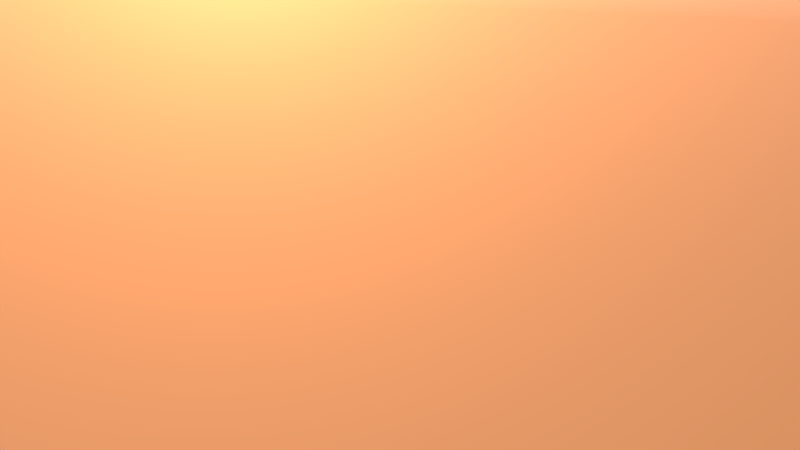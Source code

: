 # Source: cycles_sky_sunset.blend  (saved by Blender 2.76.0; exported with 4.5.12 LTS)
import bpy
from mathutils import Matrix  # noqa: F401  (used for matrix-valued properties, if any)

bpy.ops.wm.read_factory_settings(use_empty=True)
scene = bpy.context.scene
scene.name = 'Scene'

# ---- collections
col_collection_1 = bpy.data.collections.new('Collection 1'); scene.collection.children.link(col_collection_1)

# ---- images (referenced by path relative to the original .blend; pixels are not part of the script)
import os
ASSET_DIR = os.environ.get("B2B_ASSET_DIR", "")  # directory of the original .blend (textures are referenced by path, not embedded)
HERE = os.path.dirname(os.path.abspath(__file__))  # packed textures are extracted next to this script under _unpacked/

def load_image(name, relpath, width, height, colorspace="sRGB"):
    """Load a texture the original file referenced (path relative to the .blend, or extracted next to this script)."""
    p = next((c for c in (os.path.join(HERE, relpath), os.path.join(ASSET_DIR, relpath)) if relpath and os.path.exists(c)), "")
    if p:
        img = bpy.data.images.load(p, check_existing=True)
        img.name = name
    else:  # same state as the original file: an image datablock whose file is absent (Cycles renders it pink)
        img = bpy.data.images.new(name, width, height)
        img.source = "FILE"
        img.filepath = "//" + (relpath or name)
    img.colorspace_settings.name = colorspace
    return img
img_baketargetirr = load_image('baketargetIrr', '', 384, 256, 'Linear Rec.709')
img_baketargetlowrez = load_image('baketargetLowRez', 'texture/sunsetIrr.exr', 1024, 1024, 'Linear Rec.709')
img_baketargethighrez = load_image('baketargetHighRez', 'texture/sunsetHighRez.exr', 1024, 1024, 'Linear Rec.709')
img_landscape_png = load_image('landscape.png', 'texture/landscape.png', 1024, 1024, 'sRGB')

# ---- materials (node trees are filled in below, after node groups)
mat_fakesun = bpy.data.materials.new('FakeSun')
mat_fakesun.alpha_threshold = 0.0
mat_fakesun.roughness = 0.5
mat_material = bpy.data.materials.new('Material')
mat_material.alpha_threshold = 0.0
mat_material.roughness = 0.5
mat_material.line_color = (0.0, 0.0, 0.0, 1.0)
mat_ground = bpy.data.materials.new('Ground')
mat_ground.alpha_threshold = 0.0
mat_ground.roughness = 0.5

# ---- node groups
ng_groundfog = bpy.data.node_groups.new('GroundFog', 'ShaderNodeTree')
_s = ng_groundfog.interface.new_socket(name='Color', in_out='OUTPUT', socket_type='NodeSocketColor')
_s.default_value = (0.0, 0.0, 0.0, 0.0)
_N = ng_groundfog.nodes; _L = ng_groundfog.links
n0 = _N.new('ShaderNodeNewGeometry'); n0.name = 'Geometry'; n0.location = (-290, 26)
n1 = _N.new('ShaderNodeMath'); n1.name = 'Math'; n1.location = (102, 22)
n1.operation = 'MULTIPLY'
n1.inputs[1].default_value = 0.0005
n2 = _N.new('ShaderNodeValToRGB'); n2.name = 'ColorRamp'; n2.location = (290, -26)
n2.width = 246
n2.color_ramp.interpolation = 'EASE'
while len(n2.color_ramp.elements) > 1: n2.color_ramp.elements.remove(n2.color_ramp.elements[-1])
n2.color_ramp.elements[0].position = 0.0; n2.color_ramp.elements[0].color = (0.0, 0.0, 0.0, 1.0)
_e = n2.color_ramp.elements.new(0.2556); _e.color = (0.0, 0.0, 0.0, 1.0)
_e = n2.color_ramp.elements.new(0.8133); _e.color = (1.0, 1.0, 1.0, 1.0)
n3 = _N.new('ShaderNodeVectorMath'); n3.name = 'Vector Math'; n3.location = (-87, 9)
n3.operation = 'DOT_PRODUCT'
n4 = _N.new('NodeGroupOutput'); n4.name = 'Group Output'; n4.location = (601, -21)
n5 = _N.new('NodeGroupInput'); n5.name = 'Group Input'; n5.location = (-490, 0)
_L.new(n0.outputs[0], n3.inputs[0])
_L.new(n0.outputs[0], n3.inputs[1])
_L.new(n3.outputs[1], n1.inputs[0])
_L.new(n1.outputs[0], n2.inputs[0])
_L.new(n2.outputs[0], n4.inputs[0])
n4.is_active_output = True

# ---- material node trees
mat_fakesun.use_nodes = True; mat_fakesun.node_tree.nodes.clear()
_N = mat_fakesun.node_tree.nodes; _L = mat_fakesun.node_tree.links
n0 = _N.new('ShaderNodeOutputMaterial'); n0.name = 'Material Output'; n0.location = (300, 300)
n1 = _N.new('ShaderNodeEmission'); n1.name = 'Emission'; n1.location = (10, 300)
n1.inputs[0].default_value = (0.8276, 0.292, 0.02762, 1.0)
n1.inputs[1].default_value = 500.0
_L.new(n1.outputs[0], n0.inputs[0])
n0.is_active_output = True
mat_material.use_nodes = True; mat_material.node_tree.nodes.clear()
_N = mat_material.node_tree.nodes; _L = mat_material.node_tree.links
n0 = _N.new('ShaderNodeOutputMaterial'); n0.name = 'Material Output'; n0.location = (300, 300)
n1 = _N.new('ShaderNodeBsdfAnisotropic'); n1.name = 'Glossy BSDF'; n1.location = (92, 353)
n1.distribution = 'GGX'
n1.inputs[1].default_value = 0.0
n2 = _N.new('ShaderNodeTexImage'); n2.name = 'Image Texture'; n2.location = (-699, 362)
n2.width = 231
n2.image = img_baketargetirr
n3 = _N.new('ShaderNodeTexImage'); n3.name = 'Image Texture.001'; n3.location = (-415, 361)
n3.image = img_baketargetlowrez
n4 = _N.new('ShaderNodeTexImage'); n4.name = 'Image Texture.002'; n4.location = (-153, 360)
n4.width = 216
n4.image = img_baketargethighrez
_L.new(n1.outputs[0], n0.inputs[0])
n0.is_active_output = True
mat_ground.use_nodes = True; mat_ground.node_tree.nodes.clear()
_N = mat_ground.node_tree.nodes; _L = mat_ground.node_tree.links
n0 = _N.new('ShaderNodeHueSaturation'); n0.name = 'Hue Saturation Value'; n0.location = (462, 483)
n0.inputs[1].default_value = 0.5
n1 = _N.new('ShaderNodeHueSaturation'); n1.name = 'Hue Saturation Value.002'; n1.location = (462, 483)
n1.inputs[2].default_value = 0.25
n2 = _N.new('ShaderNodeHueSaturation'); n2.name = 'Hue Saturation Value.003'; n2.location = (638, 482)
n2.inputs[1].default_value = 0.75
n2.inputs[2].default_value = 0.5
n3 = _N.new('ShaderNodeHueSaturation'); n3.name = 'Hue Saturation Value.005'; n3.location = (808, 484)
n3.inputs[1].default_value = 0.25
n3.inputs[2].default_value = 1.25
n4 = _N.new('ShaderNodeHueSaturation'); n4.name = 'Hue Saturation Value.001'; n4.location = (-82, 410)
n4.inputs[1].default_value = 0.9
n5 = _N.new('ShaderNodeTexCoord'); n5.name = 'Texture Coordinate'; n5.location = (-509, 292)
n6 = _N.new('ShaderNodeTexImage'); n6.name = 'Image Texture'; n6.location = (-336, 294)
n6.width = 207
n6.image = img_landscape_png
n7 = _N.new('ShaderNodeGroup'); n7.name = 'Group'; n7.location = (147, 420)
n7.width = 222
n7.node_tree = ng_groundfog
n8 = _N.new('ShaderNodeMixShader'); n8.name = 'Mix Shader'; n8.location = (546, 269)
n9 = _N.new('ShaderNodeOutputMaterial'); n9.name = 'Material Output'; n9.location = (746, 271)
n10 = _N.new('ShaderNodeBsdfTransparent'); n10.name = 'Transparent BSDF'; n10.location = (307, 116)
n11 = _N.new('ShaderNodeValue'); n11.name = 'Value'; n11.location = (-94, 172)
n11.outputs[0].default_value = 0.8
n12 = _N.new('ShaderNodeMixShader'); n12.name = 'Mix Shader.001'; n12.location = (326, 269)
n13 = _N.new('ShaderNodeBsdfDiffuse'); n13.name = 'Diffuse BSDF.001'; n13.location = (91, 134)
n14 = _N.new('ShaderNodeBsdfAnisotropic'); n14.name = 'Glossy BSDF'; n14.location = (112, 311)
n14.distribution = 'GGX'
n15 = _N.new('ShaderNodeMath'); n15.name = 'Math'; n15.location = (0, 0)
n15.operation = 'POWER'
_L.new(n5.outputs[2], n6.inputs[0])
_L.new(n6.outputs[0], n4.inputs[4])
_L.new(n10.outputs[0], n8.inputs[2])
_L.new(n8.outputs[0], n9.inputs[0])
_L.new(n7.outputs[0], n8.inputs[0])
_L.new(n11.outputs[0], n13.inputs[1])
_L.new(n4.outputs[0], n13.inputs[0])
_L.new(n12.outputs[0], n8.inputs[1])
_L.new(n13.outputs[0], n12.inputs[2])
_L.new(n4.outputs[0], n14.inputs[0])
_L.new(n14.outputs[0], n12.inputs[1])
_L.new(n11.outputs[0], n15.inputs[0])
_L.new(n15.outputs[0], n14.inputs[1])
n9.is_active_output = True

# ---- world
world_world = bpy.data.worlds.new('World'); scene.world = world_world
world_world.use_nodes = True; world_world.node_tree.nodes.clear()
_N = world_world.node_tree.nodes; _L = world_world.node_tree.links
n0 = _N.new('ShaderNodeMix'); n0.name = 'Mix.001'; n0.location = (-358, 432)
n0.data_type = 'RGBA'
n0.blend_type = 'MULTIPLY'
n0.inputs[0].default_value = 1.0
n1 = _N.new('ShaderNodeValToRGB'); n1.name = 'ColorRamp'; n1.location = (-670, 490)
n1.color_ramp.interpolation = 'B_SPLINE'
while len(n1.color_ramp.elements) > 1: n1.color_ramp.elements.remove(n1.color_ramp.elements[-1])
n1.color_ramp.elements[0].position = 0.0; n1.color_ramp.elements[0].color = (0.0, 0.0, 0.0, 1.0)
_e = n1.color_ramp.elements.new(0.3545); _e.color = (0.02083, 0.02083, 0.02083, 1.0)
_e = n1.color_ramp.elements.new(0.4864); _e.color = (0.0, 0.0, 0.0, 1.0)
_e = n1.color_ramp.elements.new(0.7); _e.color = (1.0, 1.0, 1.0, 1.0)
n2 = _N.new('ShaderNodeMath'); n2.name = 'Math'; n2.location = (-138, 417)
n2.operation = 'MULTIPLY'
n2.inputs[1].default_value = 0.25
n3 = _N.new('ShaderNodeValToRGB'); n3.name = 'ColorRamp.002'; n3.location = (-332, -288)
while len(n3.color_ramp.elements) > 1: n3.color_ramp.elements.remove(n3.color_ramp.elements[-1])
n3.color_ramp.elements[0].position = 0.6682; n3.color_ramp.elements[0].color = (0.0, 0.0, 0.0, 1.0)
_e = n3.color_ramp.elements.new(1.0); _e.color = (1.0, 1.0, 1.0, 1.0)
n4 = _N.new('ShaderNodeTexCoord'); n4.name = 'Texture Coordinate'; n4.location = (-991, 221)
n5 = _N.new('ShaderNodeNormal'); n5.name = 'Normal'; n5.location = (-818, 221)
n6 = _N.new('ShaderNodeValToRGB'); n6.name = 'ColorRamp.001'; n6.location = (-650, 215)
n6.width = 239
while len(n6.color_ramp.elements) > 1: n6.color_ramp.elements.remove(n6.color_ramp.elements[-1])
n6.color_ramp.elements[0].position = 0.0; n6.color_ramp.elements[0].color = (0.0, 0.0, 0.0, 1.0)
_e = n6.color_ramp.elements.new(0.1604); _e.color = (1.0, 1.0, 1.0, 1.0)
n7 = _N.new('ShaderNodeTexCoord'); n7.name = 'Texture Coordinate.001'; n7.location = (-991, 221)
n8 = _N.new('ShaderNodeNormal'); n8.name = 'Normal.001'; n8.location = (-818, 221)
n9 = _N.new('ShaderNodeValToRGB'); n9.name = 'ColorRamp.003'; n9.location = (-650, 215)
n9.width = 239
while len(n9.color_ramp.elements) > 1: n9.color_ramp.elements.remove(n9.color_ramp.elements[-1])
n9.color_ramp.elements[0].position = 0.0; n9.color_ramp.elements[0].color = (0.0, 0.0, 0.0, 1.0)
_e = n9.color_ramp.elements.new(0.1972); _e.color = (1.0, 1.0, 1.0, 1.0)
n10 = _N.new('ShaderNodeMix'); n10.name = 'Mix.004'; n10.location = (86, -148)
n10.data_type = 'RGBA'
n10.blend_type = 'MULTIPLY'
n10.inputs[0].default_value = 1.0
n11 = _N.new('ShaderNodeTexNoise'); n11.name = 'Noise Texture'; n11.location = (-1161, 303)
n11.inputs[2].default_value = 6.0
n11.inputs[3].default_value = 16.0
n12 = _N.new('ShaderNodeMix'); n12.name = 'Mix.002'; n12.location = (-909, 483)
n12.data_type = 'RGBA'
n12.blend_type = 'MULTIPLY'
n13 = _N.new('ShaderNodeTexNoise'); n13.name = 'Noise Texture.001'; n13.location = (-1246, 481)
n13.inputs[2].default_value = 2.0
n13.inputs[3].default_value = 0.0
n14 = _N.new('ShaderNodeTexSky'); n14.name = 'Sky Texture.001'; n14.location = (-396, 125)
n14.sky_type = 'HOSEK_WILKIE'
n14.sun_direction = (0.976, 0.1889, 0.1083)
n14.turbidity = 3.3
n14.ground_albedo = 1.0
n14.sun_elevation = 1.571
n15 = _N.new('ShaderNodeOutputWorld'); n15.name = 'World Output'; n15.location = (795, 315)
n16 = _N.new('ShaderNodeMix'); n16.name = 'Mix.003'; n16.location = (420, 210)
n16.data_type = 'RGBA'
n16.blend_type = 'ADD'
n16.inputs[0].default_value = 0.25
n17 = _N.new('ShaderNodeMix'); n17.name = 'Mix'; n17.location = (246, 331)
n17.data_type = 'RGBA'
n17.inputs[7].default_value = (0.5, 0.1607, 0.08723, 1.0)
n18 = _N.new('ShaderNodeMix'); n18.name = 'Mix.005'; n18.location = (26, 141)
n18.data_type = 'RGBA'
n18.blend_type = 'DARKEN'
n18.inputs[7].default_value = (0.0607, 0.02268, 0.007506, 1.0)
n19 = _N.new('ShaderNodeTexCoord'); n19.name = 'Texture Coordinate.002'; n19.location = (-1460, -62)
n20 = _N.new('ShaderNodeNormal'); n20.name = 'Normal.002'; n20.location = (-1245, -75)
n21 = _N.new('ShaderNodeValToRGB'); n21.name = 'ColorRamp.004'; n21.location = (-863, -61)
n21.width = 239
n21.color_ramp.interpolation = 'B_SPLINE'
while len(n21.color_ramp.elements) > 1: n21.color_ramp.elements.remove(n21.color_ramp.elements[-1])
n21.color_ramp.elements[0].position = 0.5; n21.color_ramp.elements[0].color = (1.0, 1.0, 1.0, 1.0)
_e = n21.color_ramp.elements.new(1.0); _e.color = (0.0, 0.0, 0.0, 1.0)
n22 = _N.new('ShaderNodeMath'); n22.name = 'Math.002'; n22.location = (-1043, -94)
n23 = _N.new('ShaderNodeTexNoise'); n23.name = 'Noise Texture.002'; n23.location = (-508, -335)
n23.inputs[2].default_value = 175.0
n23.inputs[3].default_value = 8.0
n24 = _N.new('ShaderNodeMath'); n24.name = 'Math.001'; n24.location = (-512, -165)
n24.operation = 'MULTIPLY'
n24.inputs[1].default_value = 0.8
n25 = _N.new('ShaderNodeHueSaturation'); n25.name = 'Hue Saturation Value'; n25.location = (-194, 195)
n25.inputs[0].default_value = 0.4
n25.inputs[1].default_value = 1.2
n25.inputs[2].default_value = 0.8
n25.inputs[3].default_value = 0.5
n26 = _N.new('ShaderNodeBackground'); n26.name = 'Background'; n26.location = (611, 293)
n26.inputs[1].default_value = 10.0
_L.new(n26.outputs[0], n15.inputs[0])
_L.new(n1.outputs[0], n0.inputs[6])
_L.new(n4.outputs[0], n5.inputs[0])
_L.new(n0.outputs[2], n2.inputs[0])
_L.new(n5.outputs[1], n6.inputs[0])
_L.new(n6.outputs[0], n0.inputs[7])
_L.new(n13.outputs[1], n12.inputs[6])
_L.new(n11.outputs[0], n12.inputs[7])
_L.new(n12.outputs[2], n1.inputs[0])
_L.new(n2.outputs[0], n17.inputs[0])
_L.new(n17.outputs[2], n16.inputs[6])
_L.new(n10.outputs[2], n16.inputs[7])
_L.new(n6.outputs[0], n10.inputs[7])
_L.new(n23.outputs[1], n3.inputs[0])
_L.new(n3.outputs[0], n10.inputs[6])
_L.new(n7.outputs[0], n8.inputs[0])
_L.new(n8.outputs[1], n9.inputs[0])
_L.new(n19.outputs[0], n20.inputs[0])
_L.new(n20.outputs[1], n22.inputs[0])
_L.new(n14.outputs[0], n25.inputs[4])
_L.new(n22.outputs[0], n21.inputs[0])
_L.new(n16.outputs[2], n26.inputs[0])
_L.new(n25.outputs[0], n18.inputs[6])
_L.new(n18.outputs[2], n17.inputs[6])
_L.new(n21.outputs[0], n24.inputs[0])
_L.new(n24.outputs[0], n18.inputs[0])
n15.is_active_output = True
world_world.color = (0.05088, 0.05088, 0.05088)
world_world.use_sun_shadow = False
world_world.sun_shadow_jitter_overblur = 0.0
world_world.cycles.sampling_method = 'NONE'
world_world.cycles.sample_map_resolution = 256

# ---- cameras
cam_camera = bpy.data.cameras.new('Camera')
cam_camera.clip_end = 100.0
cam_camera.lens = 35.0
cam_camera.sensor_width = 32.0
cam_camera.sensor_height = 18.0
cam_camera.ortho_scale = 7.314
cam_camera.dof.focus_distance = 0.0

# ---- meshes
me_sphere = bpy.data.meshes.new('Sphere')
me_sphere.from_pydata([(-0.3938, -1.058e-07, 1.98), (-0.7724, -1.058e-07, 1.865), (-1.121, -1.058e-07, 1.678), (-1.427, -1.058e-07, 1.427), (-1.678, -1.058e-07, 1.121), (-1.865, -1.058e-07, 0.7724), (-1.98, -1.058e-07, 0.3938), (-2.018, -1.058e-07, 1.53e-07), (-1.98, -1.058e-07, -0.3938), (-1.865, -1.058e-07, -0.7724), (-1.678, -1.058e-07, -1.121), (-1.427, -1.058e-07, -1.427), (-1.121, -1.058e-07, -1.678), (-0.7724, -1.058e-07, -1.865), (-0.3938, -1.058e-07, -1.98), (-0.3862, 0.07682, 1.98), (-0.7576, 0.1507, 1.865), (-1.1, 0.2188, 1.678), (-1.4, 0.2784, 1.427), (-1.646, 0.3274, 1.121), (-1.829, 0.3638, 0.7724), (-1.942, 0.3862, 0.3938), (-1.98, 0.3938, 1.53e-07), (-1.942, 0.3862, -0.3938), (-1.829, 0.3638, -0.7724), (-1.646, 0.3274, -1.121), (-1.4, 0.2784, -1.427), (-1.1, 0.2188, -1.678), (-0.7576, 0.1507, -1.865), (-0.3862, 0.07682, -1.98), (-0.3638, 0.1507, 1.98), (-0.7136, 0.2956, 1.865), (-1.036, 0.4291, 1.678), (-1.319, 0.5462, 1.427), (-1.55, 0.6422, 1.121), (-1.723, 0.7136, 0.7724), (-1.829, 0.7576, 0.3938), (-1.865, 0.7724, 1.53e-07), (-1.829, 0.7576, -0.3938), (-1.723, 0.7136, -0.7724), (-1.55, 0.6422, -1.121), (-1.319, 0.5462, -1.427), (-1.036, 0.4291, -1.678), (-0.7136, 0.2956, -1.865), (-0.3638, 0.1507, -1.98), (-0.3274, 0.2188, 1.98), (-0.6422, 0.4291, 1.865), (-0.9324, 0.623, 1.678), (-1.187, 0.7929, 1.427), (-1.395, 0.9324, 1.121), (-1.55, 1.036, 0.7724), (-1.646, 1.1, 0.3938), (-1.678, 1.121, 1.53e-07), (-1.646, 1.1, -0.3938), (-1.55, 1.036, -0.7724), (-1.395, 0.9324, -1.121), (-1.187, 0.7929, -1.427), (-0.9324, 0.623, -1.678), (-0.6422, 0.4291, -1.865), (-0.3274, 0.2188, -1.98), (-0.2784, 0.2784, 1.98), (-0.5462, 0.5462, 1.865), (-0.7929, 0.7929, 1.678), (-1.009, 1.009, 1.427), (-1.187, 1.187, 1.121), (-1.319, 1.319, 0.7724), (-1.4, 1.4, 0.3938), (-1.427, 1.427, 1.53e-07), (-1.4, 1.4, -0.3938), (-1.319, 1.319, -0.7724), (-1.187, 1.187, -1.121), (-1.009, 1.009, -1.427), (-0.7929, 0.7929, -1.678), (-0.5462, 0.5462, -1.865), (-0.2784, 0.2784, -1.98), (-0.2188, 0.3274, 1.98), (-0.4291, 0.6422, 1.865), (-0.623, 0.9324, 1.678), (-0.7929, 1.187, 1.427), (-0.9324, 1.395, 1.121), (-1.036, 1.55, 0.7724), (-1.1, 1.646, 0.3938), (-1.121, 1.678, 1.53e-07), (-1.1, 1.646, -0.3938), (-1.036, 1.55, -0.7724), (-0.9324, 1.395, -1.121), (-0.7929, 1.187, -1.427), (-0.623, 0.9324, -1.678), (-0.4291, 0.6422, -1.865), (-0.2188, 0.3274, -1.98), (-0.1507, 0.3638, 1.98), (-0.2956, 0.7136, 1.865), (-0.4291, 1.036, 1.678), (-0.5462, 1.319, 1.427), (-0.6422, 1.55, 1.121), (-0.7136, 1.723, 0.7724), (-0.7576, 1.829, 0.3938), (-0.7724, 1.865, 1.53e-07), (-0.7576, 1.829, -0.3938), (-0.7136, 1.723, -0.7724), (-0.6422, 1.55, -1.121), (-0.5462, 1.319, -1.427), (-0.4291, 1.036, -1.678), (-0.2956, 0.7136, -1.865), (-0.1507, 0.3638, -1.98), (-0.07682, 0.3862, 1.98), (-0.1507, 0.7576, 1.865), (-0.2188, 1.1, 1.678), (-0.2784, 1.4, 1.427), (-0.3274, 1.646, 1.121), (-0.3638, 1.829, 0.7724), (-0.3862, 1.942, 0.3938), (-0.3938, 1.98, 1.53e-07), (-0.3862, 1.942, -0.3938), (-0.3638, 1.829, -0.7724), (-0.3274, 1.646, -1.121), (-0.2784, 1.4, -1.427), (-0.2188, 1.1, -1.678), (-0.1507, 0.7576, -1.865), (-0.07682, 0.3862, -1.98), (4.392e-07, 0.3938, 1.98), (4.242e-07, 0.7724, 1.865), (4.092e-07, 1.121, 1.678), (4.242e-07, 1.427, 1.427), (4.543e-07, 1.678, 1.121), (3.34e-07, 1.865, 0.7724), (5.746e-07, 1.98, 0.3938), (5.445e-07, 2.018, 1.53e-07), (5.746e-07, 1.98, -0.3938), (2.437e-07, 1.865, -0.7724), (4.543e-07, 1.678, -1.121), (4.242e-07, 1.427, -1.427), (4.693e-07, 1.121, -1.678), (3.941e-07, 0.7724, -1.865), (4.016e-07, 0.3938, -1.98), (0.07682, 0.3862, 1.98), (0.1507, 0.7576, 1.865), (0.2188, 1.1, 1.678), (0.2784, 1.4, 1.427), (0.3274, 1.646, 1.121), (0.3638, 1.829, 0.7724), (0.3862, 1.942, 0.3938), (0.3938, 1.98, 1.53e-07), (0.3862, 1.942, -0.3938), (0.3638, 1.829, -0.7724), (0.3274, 1.646, -1.121), (0.2784, 1.4, -1.427), (0.2188, 1.1, -1.678), (0.1507, 0.7576, -1.865), (0.07682, 0.3862, -1.98), (0.1507, 0.3638, 1.98), (0.2956, 0.7136, 1.865), (0.4291, 1.036, 1.678), (0.5462, 1.319, 1.427), (0.6422, 1.55, 1.121), (0.7136, 1.723, 0.7724), (0.7576, 1.829, 0.3938), (0.7724, 1.865, 1.53e-07), (0.7576, 1.829, -0.3938), (0.7136, 1.723, -0.7724), (0.6422, 1.55, -1.121), (0.5462, 1.319, -1.427), (0.4291, 1.036, -1.678), (0.2956, 0.7136, -1.865), (0.1507, 0.3638, -1.98), (0.2188, 0.3274, 1.98), (0.4291, 0.6422, 1.865), (0.623, 0.9324, 1.678), (0.7929, 1.187, 1.427), (0.9324, 1.395, 1.121), (1.036, 1.55, 0.7724), (1.1, 1.646, 0.3938), (1.121, 1.678, 1.53e-07), (1.1, 1.646, -0.3938), (1.036, 1.55, -0.7724), (0.9324, 1.395, -1.121), (0.7929, 1.187, -1.427), (0.623, 0.9324, -1.678), (0.4291, 0.6422, -1.865), (0.2188, 0.3274, -1.98), (0.2784, 0.2784, 1.98), (0.5462, 0.5462, 1.865), (0.7929, 0.7929, 1.678), (1.009, 1.009, 1.427), (1.187, 1.187, 1.121), (1.319, 1.319, 0.7724), (1.4, 1.4, 0.3938), (1.427, 1.427, 1.53e-07), (1.4, 1.4, -0.3938), (1.319, 1.319, -0.7724), (1.187, 1.187, -1.121), (1.009, 1.009, -1.427), (0.7929, 0.7929, -1.678), (0.5462, 0.5462, -1.865), (0.2784, 0.2784, -1.98), (0.3274, 0.2188, 1.98), (0.6422, 0.4291, 1.865), (0.9324, 0.623, 1.678), (1.187, 0.7929, 1.427), (1.395, 0.9324, 1.121), (1.55, 1.036, 0.7724), (1.646, 1.1, 0.3938), (1.678, 1.121, 1.53e-07), (1.646, 1.1, -0.3938), (1.55, 1.036, -0.7724), (1.395, 0.9324, -1.121), (1.187, 0.7929, -1.427), (0.9324, 0.623, -1.678), (0.6422, 0.4291, -1.865), (0.3274, 0.2188, -1.98), (0.3638, 0.1507, 1.98), (0.7136, 0.2956, 1.865), (1.036, 0.4291, 1.678), (1.319, 0.5462, 1.427), (1.55, 0.6422, 1.121), (1.723, 0.7136, 0.7724), (1.829, 0.7576, 0.3938), (1.865, 0.7724, 1.53e-07), (1.829, 0.7576, -0.3938), (1.723, 0.7136, -0.7724), (1.55, 0.6422, -1.121), (1.319, 0.5462, -1.427), (1.036, 0.4291, -1.678), (0.7136, 0.2956, -1.865), (0.3638, 0.1507, -1.98), (0.3862, 0.07682, 1.98), (0.7576, 0.1507, 1.865), (1.1, 0.2188, 1.678), (1.4, 0.2784, 1.427), (1.646, 0.3274, 1.121), (1.829, 0.3638, 0.7724), (1.942, 0.3862, 0.3938), (1.98, 0.3938, 1.53e-07), (1.942, 0.3862, -0.3938), (1.829, 0.3638, -0.7724), (1.646, 0.3274, -1.121), (1.4, 0.2784, -1.427), (1.1, 0.2188, -1.678), (0.7576, 0.1507, -1.865), (0.3862, 0.07682, -1.98), (0.3938, -1.204e-07, 1.98), (0.7724, -2.262e-08, 1.865), (1.121, -5.27e-08, 1.678), (1.427, -1.58e-07, 1.427), (1.678, -2.783e-07, 1.121), (1.865, 2.249e-08, 0.7724), (1.98, -2.783e-07, 0.3938), (2.018, -3.083e-07, 1.53e-07), (1.98, -2.783e-07, -0.3938), (1.865, 2.249e-08, -0.7724), (1.678, -2.783e-07, -1.121), (1.427, -1.58e-07, -1.427), (1.121, -1.279e-07, -1.678), (0.7724, -9.781e-08, -1.865), (0.3938, -9.781e-08, -1.98), (0.3862, -0.07682, 1.98), (0.7576, -0.1507, 1.865), (1.1, -0.2188, 1.678), (1.4, -0.2784, 1.427), (1.646, -0.3274, 1.121), (1.829, -0.3638, 0.7724), (1.942, -0.3862, 0.3938), (1.98, -0.3938, 1.53e-07), (1.942, -0.3862, -0.3938), (1.829, -0.3638, -0.7724), (1.646, -0.3274, -1.121), (1.4, -0.2784, -1.427), (1.1, -0.2188, -1.678), (0.7576, -0.1507, -1.865), (0.3862, -0.07682, -1.98), (0.3638, -0.1507, 1.98), (0.7136, -0.2956, 1.865), (1.036, -0.4291, 1.678), (1.319, -0.5462, 1.427), (1.55, -0.6422, 1.121), (1.723, -0.7136, 0.7724), (1.829, -0.7576, 0.3938), (1.865, -0.7724, 1.53e-07), (1.829, -0.7576, -0.3938), (1.723, -0.7136, -0.7724), (1.55, -0.6422, -1.121), (1.319, -0.5462, -1.427), (1.036, -0.4291, -1.678), (0.7136, -0.2956, -1.865), (0.3638, -0.1507, -1.98), (0.3274, -0.2188, 1.98), (0.6422, -0.4291, 1.865), (0.9324, -0.623, 1.678), (1.187, -0.7929, 1.427), (1.395, -0.9324, 1.121), (1.55, -1.036, 0.7724), (1.646, -1.1, 0.3938), (1.678, -1.121, 1.53e-07), (1.646, -1.1, -0.3938), (1.55, -1.036, -0.7724), (1.395, -0.9324, -1.121), (1.187, -0.7929, -1.427), (0.9324, -0.623, -1.678), (0.6422, -0.4291, -1.865), (0.3274, -0.2188, -1.98), (0.2784, -0.2784, 1.98), (0.5462, -0.5462, 1.865), (0.7929, -0.7929, 1.678), (1.009, -1.009, 1.427), (1.187, -1.187, 1.121), (1.319, -1.319, 0.7724), (1.4, -1.4, 0.3938), (1.427, -1.427, 1.53e-07), (1.4, -1.4, -0.3938), (1.319, -1.319, -0.7724), (1.187, -1.187, -1.121), (1.009, -1.009, -1.427), (0.7929, -0.7929, -1.678), (0.5462, -0.5462, -1.865), (0.2784, -0.2784, -1.98), (0.2188, -0.3274, 1.98), (0.4291, -0.6422, 1.865), (0.623, -0.9324, 1.678), (0.7929, -1.187, 1.427), (0.9324, -1.395, 1.121), (1.036, -1.55, 0.7724), (1.1, -1.646, 0.3938), (1.121, -1.678, 1.53e-07), (1.1, -1.646, -0.3938), (1.036, -1.55, -0.7724), (0.9324, -1.395, -1.121), (0.7929, -1.187, -1.427), (0.623, -0.9324, -1.678), (0.4291, -0.6422, -1.865), (0.2188, -0.3274, -1.98), (4.376e-07, -1.058e-07, -2.018), (0.1507, -0.3638, 1.98), (0.2956, -0.7136, 1.865), (0.4291, -1.036, 1.678), (0.5462, -1.319, 1.427), (0.6422, -1.55, 1.121), (0.7136, -1.723, 0.7724), (0.7576, -1.829, 0.3938), (0.7724, -1.865, 1.53e-07), (0.7576, -1.829, -0.3938), (0.7136, -1.723, -0.7724), (0.6422, -1.55, -1.121), (0.5462, -1.319, -1.427), (0.4291, -1.036, -1.678), (0.2956, -0.7136, -1.865), (0.1507, -0.3638, -1.98), (0.07682, -0.3862, 1.98), (0.1507, -0.7576, 1.865), (0.2188, -1.1, 1.678), (0.2784, -1.4, 1.427), (0.3274, -1.646, 1.121), (0.3638, -1.829, 0.7724), (0.3862, -1.942, 0.3938), (0.3938, -1.98, 1.53e-07), (0.3862, -1.942, -0.3938), (0.3638, -1.829, -0.7724), (0.3274, -1.646, -1.121), (0.2784, -1.4, -1.427), (0.2188, -1.1, -1.678), (0.1507, -0.7576, -1.865), (0.07682, -0.3862, -1.98), (4.092e-07, -0.3938, 1.98), (3.49e-07, -0.7724, 1.865), (3.49e-07, -1.121, 1.678), (1.535e-07, -1.427, 1.427), (6.329e-08, -1.678, 1.121), (4.242e-07, -1.865, 0.7724), (-2.694e-08, -1.98, 0.3938), (6.329e-08, -2.018, 1.53e-07), (-2.694e-08, -1.98, -0.3938), (4.242e-07, -1.865, -0.7724), (6.329e-08, -1.678, -1.121), (1.535e-07, -1.427, -1.427), (3.039e-07, -1.121, -1.678), (2.889e-07, -0.7724, -1.865), (4.167e-07, -0.3938, -1.98), (-0.07682, -0.3862, 1.98), (-0.1507, -0.7576, 1.865), (-0.2188, -1.1, 1.678), (-0.2784, -1.4, 1.427), (-0.3274, -1.646, 1.121), (-0.3638, -1.829, 0.7724), (-0.3862, -1.942, 0.3938), (-0.3938, -1.98, 1.53e-07), (-0.3862, -1.942, -0.3938), (-0.3638, -1.829, -0.7724), (-0.3274, -1.646, -1.121), (-0.2784, -1.4, -1.427), (-0.2188, -1.1, -1.678), (-0.1507, -0.7576, -1.865), (-0.07682, -0.3862, -1.98), (-0.1507, -0.3638, 1.98), (-0.2956, -0.7136, 1.865), (-0.4291, -1.036, 1.678), (-0.5462, -1.319, 1.427), (-0.6422, -1.55, 1.121), (-0.7136, -1.723, 0.7724), (-0.7576, -1.829, 0.3938), (-0.7724, -1.865, 1.53e-07), (-0.7576, -1.829, -0.3938), (-0.7136, -1.723, -0.7724), (-0.6422, -1.55, -1.121), (-0.5462, -1.319, -1.427), (-0.4291, -1.036, -1.678), (-0.2956, -0.7136, -1.865), (-0.1507, -0.3638, -1.98), (-0.2188, -0.3274, 1.98), (-0.4291, -0.6422, 1.865), (-0.623, -0.9324, 1.678), (-0.7929, -1.187, 1.427), (-0.9324, -1.395, 1.121), (-1.036, -1.55, 0.7724), (-1.1, -1.646, 0.3938), (-1.121, -1.678, 1.53e-07), (-1.1, -1.646, -0.3938), (-1.036, -1.55, -0.7724), (-0.9324, -1.395, -1.121), (-0.7929, -1.187, -1.427), (-0.623, -0.9324, -1.678), (-0.4291, -0.6422, -1.865), (-0.2188, -0.3274, -1.98), (-0.2784, -0.2784, 1.98), (-0.5462, -0.5462, 1.865), (-0.7929, -0.7929, 1.678), (-1.009, -1.009, 1.427), (-1.187, -1.187, 1.121), (-1.319, -1.319, 0.7724), (-1.4, -1.4, 0.3938), (-1.427, -1.427, 1.53e-07), (-1.4, -1.4, -0.3938), (-1.319, -1.319, -0.7724), (-1.187, -1.187, -1.121), (-1.009, -1.009, -1.427), (-0.7929, -0.7929, -1.678), (-0.5462, -0.5462, -1.865), (-0.2784, -0.2784, -1.98), (-0.3274, -0.2188, 1.98), (-0.6422, -0.4291, 1.865), (-0.9324, -0.623, 1.678), (-1.187, -0.7929, 1.427), (-1.395, -0.9324, 1.121), (-1.55, -1.036, 0.7724), (-1.646, -1.1, 0.3938), (-1.678, -1.121, 1.53e-07), (-1.646, -1.1, -0.3938), (-1.55, -1.036, -0.7724), (-1.395, -0.9324, -1.121), (-1.187, -0.7929, -1.427), (-0.9324, -0.623, -1.678), (-0.6422, -0.4291, -1.865), (-0.3274, -0.2188, -1.98), (-1.7e-07, -3.575e-07, 2.018), (-0.3638, -0.1507, 1.98), (-0.7136, -0.2956, 1.865), (-1.036, -0.4291, 1.678), (-1.319, -0.5462, 1.427), (-1.55, -0.6422, 1.121), (-1.723, -0.7136, 0.7724), (-1.829, -0.7575, 0.3938), (-1.865, -0.7724, 1.53e-07), (-1.829, -0.7575, -0.3938), (-1.723, -0.7136, -0.7724), (-1.55, -0.6422, -1.121), (-1.319, -0.5462, -1.427), (-1.036, -0.4291, -1.678), (-0.7136, -0.2956, -1.865), (-0.3638, -0.1507, -1.98), (-0.3862, -0.07682, 1.98), (-0.7576, -0.1507, 1.865), (-1.1, -0.2188, 1.678), (-1.4, -0.2784, 1.427), (-1.646, -0.3274, 1.121), (-1.829, -0.3638, 0.7724), (-1.942, -0.3862, 0.3938), (-1.98, -0.3938, 1.53e-07), (-1.942, -0.3862, -0.3938), (-1.829, -0.3638, -0.7724), (-1.646, -0.3274, -1.121), (-1.4, -0.2784, -1.427), (-1.1, -0.2188, -1.678), (-0.7575, -0.1507, -1.865), (-0.3862, -0.07682, -1.98)], [], [(14, 13, 28, 29), (7, 6, 21, 22), (8, 7, 22, 23), (1, 0, 15, 16), (9, 8, 23, 24), (2, 1, 16, 17), (10, 9, 24, 25), (3, 2, 17, 18), (11, 10, 25, 26), (4, 3, 18, 19), (12, 11, 26, 27), (5, 4, 19, 20), (13, 12, 27, 28), (6, 5, 20, 21), (28, 27, 42, 43), (21, 20, 35, 36), (29, 28, 43, 44), (22, 21, 36, 37), (23, 22, 37, 38), (16, 15, 30, 31), (24, 23, 38, 39), (17, 16, 31, 32), (25, 24, 39, 40), (18, 17, 32, 33), (26, 25, 40, 41), (19, 18, 33, 34), (27, 26, 41, 42), (20, 19, 34, 35), (32, 31, 46, 47), (40, 39, 54, 55), (33, 32, 47, 48), (41, 40, 55, 56), (34, 33, 48, 49), (42, 41, 56, 57), (35, 34, 49, 50), (43, 42, 57, 58), (36, 35, 50, 51), (44, 43, 58, 59), (37, 36, 51, 52), (38, 37, 52, 53), (31, 30, 45, 46), (39, 38, 53, 54), (51, 50, 65, 66), (59, 58, 73, 74), (52, 51, 66, 67), (53, 52, 67, 68), (46, 45, 60, 61), (54, 53, 68, 69), (47, 46, 61, 62), (55, 54, 69, 70), (48, 47, 62, 63), (56, 55, 70, 71), (49, 48, 63, 64), (57, 56, 71, 72), (50, 49, 64, 65), (58, 57, 72, 73), (70, 69, 84, 85), (63, 62, 77, 78), (71, 70, 85, 86), (64, 63, 78, 79), (72, 71, 86, 87), (65, 64, 79, 80), (73, 72, 87, 88), (66, 65, 80, 81), (74, 73, 88, 89), (67, 66, 81, 82), (68, 67, 82, 83), (61, 60, 75, 76), (69, 68, 83, 84), (62, 61, 76, 77), (89, 88, 103, 104), (82, 81, 96, 97), (83, 82, 97, 98), (76, 75, 90, 91), (84, 83, 98, 99), (77, 76, 91, 92), (85, 84, 99, 100), (78, 77, 92, 93), (86, 85, 100, 101), (79, 78, 93, 94), (87, 86, 101, 102), (80, 79, 94, 95), (88, 87, 102, 103), (81, 80, 95, 96), (101, 100, 115, 116), (94, 93, 108, 109), (102, 101, 116, 117), (95, 94, 109, 110), (103, 102, 117, 118), (96, 95, 110, 111), (104, 103, 118, 119), (97, 96, 111, 112), (98, 97, 112, 113), (91, 90, 105, 106), (99, 98, 113, 114), (92, 91, 106, 107), (100, 99, 114, 115), (93, 92, 107, 108), (113, 112, 127, 128), (106, 105, 120, 121), (114, 113, 128, 129), (107, 106, 121, 122), (115, 114, 129, 130), (108, 107, 122, 123), (116, 115, 130, 131), (109, 108, 123, 124), (117, 116, 131, 132), (110, 109, 124, 125), (118, 117, 132, 133), (111, 110, 125, 126), (119, 118, 133, 134), (112, 111, 126, 127), (124, 123, 138, 139), (132, 131, 146, 147), (125, 124, 139, 140), (133, 132, 147, 148), (126, 125, 140, 141), (134, 133, 148, 149), (127, 126, 141, 142), (128, 127, 142, 143), (121, 120, 135, 136), (129, 128, 143, 144), (122, 121, 136, 137), (130, 129, 144, 145), (123, 122, 137, 138), (131, 130, 145, 146), (143, 142, 157, 158), (136, 135, 150, 151), (144, 143, 158, 159), (137, 136, 151, 152), (145, 144, 159, 160), (138, 137, 152, 153), (146, 145, 160, 161), (139, 138, 153, 154), (147, 146, 161, 162), (140, 139, 154, 155), (148, 147, 162, 163), (141, 140, 155, 156), (149, 148, 163, 164), (142, 141, 156, 157), (162, 161, 176, 177), (155, 154, 169, 170), (163, 162, 177, 178), (156, 155, 170, 171), (164, 163, 178, 179), (157, 156, 171, 172), (158, 157, 172, 173), (151, 150, 165, 166), (159, 158, 173, 174), (152, 151, 166, 167), (160, 159, 174, 175), (153, 152, 167, 168), (161, 160, 175, 176), (154, 153, 168, 169), (166, 165, 180, 181), (174, 173, 188, 189), (167, 166, 181, 182), (175, 174, 189, 190), (168, 167, 182, 183), (176, 175, 190, 191), (169, 168, 183, 184), (177, 176, 191, 192), (170, 169, 184, 185), (178, 177, 192, 193), (171, 170, 185, 186), (179, 178, 193, 194), (172, 171, 186, 187), (173, 172, 187, 188), (185, 184, 199, 200), (193, 192, 207, 208), (186, 185, 200, 201), (194, 193, 208, 209), (187, 186, 201, 202), (188, 187, 202, 203), (181, 180, 195, 196), (189, 188, 203, 204), (182, 181, 196, 197), (190, 189, 204, 205), (183, 182, 197, 198), (191, 190, 205, 206), (184, 183, 198, 199), (192, 191, 206, 207), (204, 203, 218, 219), (197, 196, 211, 212), (205, 204, 219, 220), (198, 197, 212, 213), (206, 205, 220, 221), (199, 198, 213, 214), (207, 206, 221, 222), (200, 199, 214, 215), (208, 207, 222, 223), (201, 200, 215, 216), (209, 208, 223, 224), (202, 201, 216, 217), (203, 202, 217, 218), (196, 195, 210, 211), (223, 222, 237, 238), (216, 215, 230, 231), (224, 223, 238, 239), (217, 216, 231, 232), (218, 217, 232, 233), (211, 210, 225, 226), (219, 218, 233, 234), (212, 211, 226, 227), (220, 219, 234, 235), (213, 212, 227, 228), (221, 220, 235, 236), (214, 213, 228, 229), (222, 221, 236, 237), (215, 214, 229, 230), (235, 234, 249, 250), (228, 227, 242, 243), (236, 235, 250, 251), (229, 228, 243, 244), (237, 236, 251, 252), (230, 229, 244, 245), (238, 237, 252, 253), (231, 230, 245, 246), (239, 238, 253, 254), (232, 231, 246, 247), (233, 232, 247, 248), (226, 225, 240, 241), (234, 233, 248, 249), (227, 226, 241, 242), (254, 253, 268, 269), (247, 246, 261, 262), (248, 247, 262, 263), (241, 240, 255, 256), (249, 248, 263, 264), (242, 241, 256, 257), (250, 249, 264, 265), (243, 242, 257, 258), (251, 250, 265, 266), (244, 243, 258, 259), (252, 251, 266, 267), (245, 244, 259, 260), (253, 252, 267, 268), (246, 245, 260, 261), (258, 257, 272, 273), (266, 265, 280, 281), (259, 258, 273, 274), (267, 266, 281, 282), (260, 259, 274, 275), (268, 267, 282, 283), (261, 260, 275, 276), (269, 268, 283, 284), (262, 261, 276, 277), (263, 262, 277, 278), (256, 255, 270, 271), (264, 263, 278, 279), (257, 256, 271, 272), (265, 264, 279, 280), (277, 276, 291, 292), (278, 277, 292, 293), (271, 270, 285, 286), (279, 278, 293, 294), (272, 271, 286, 287), (280, 279, 294, 295), (273, 272, 287, 288), (281, 280, 295, 296), (274, 273, 288, 289), (282, 281, 296, 297), (275, 274, 289, 290), (283, 282, 297, 298), (276, 275, 290, 291), (284, 283, 298, 299), (296, 295, 310, 311), (289, 288, 303, 304), (297, 296, 311, 312), (290, 289, 304, 305), (298, 297, 312, 313), (291, 290, 305, 306), (299, 298, 313, 314), (292, 291, 306, 307), (293, 292, 307, 308), (286, 285, 300, 301), (294, 293, 308, 309), (287, 286, 301, 302), (295, 294, 309, 310), (288, 287, 302, 303), (308, 307, 322, 323), (301, 300, 315, 316), (309, 308, 323, 324), (302, 301, 316, 317), (310, 309, 324, 325), (303, 302, 317, 318), (311, 310, 325, 326), (304, 303, 318, 319), (312, 311, 326, 327), (305, 304, 319, 320), (313, 312, 327, 328), (306, 305, 320, 321), (314, 313, 328, 329), (307, 306, 321, 322), (319, 318, 334, 335), (327, 326, 342, 343), (320, 319, 335, 336), (328, 327, 343, 344), (321, 320, 336, 337), (329, 328, 344, 345), (322, 321, 337, 338), (323, 322, 338, 339), (316, 315, 331, 332), (324, 323, 339, 340), (317, 316, 332, 333), (325, 324, 340, 341), (318, 317, 333, 334), (326, 325, 341, 342), (339, 338, 353, 354), (332, 331, 346, 347), (340, 339, 354, 355), (333, 332, 347, 348), (341, 340, 355, 356), (334, 333, 348, 349), (342, 341, 356, 357), (335, 334, 349, 350), (343, 342, 357, 358), (336, 335, 350, 351), (344, 343, 358, 359), (337, 336, 351, 352), (345, 344, 359, 360), (338, 337, 352, 353), (358, 357, 372, 373), (351, 350, 365, 366), (359, 358, 373, 374), (352, 351, 366, 367), (360, 359, 374, 375), (353, 352, 367, 368), (354, 353, 368, 369), (347, 346, 361, 362), (355, 354, 369, 370), (348, 347, 362, 363), (356, 355, 370, 371), (349, 348, 363, 364), (357, 356, 371, 372), (350, 349, 364, 365), (370, 369, 384, 385), (363, 362, 377, 378), (371, 370, 385, 386), (364, 363, 378, 379), (372, 371, 386, 387), (365, 364, 379, 380), (373, 372, 387, 388), (366, 365, 380, 381), (374, 373, 388, 389), (367, 366, 381, 382), (375, 374, 389, 390), (368, 367, 382, 383), (369, 368, 383, 384), (362, 361, 376, 377), (389, 388, 403, 404), (382, 381, 396, 397), (390, 389, 404, 405), (383, 382, 397, 398), (384, 383, 398, 399), (377, 376, 391, 392), (385, 384, 399, 400), (378, 377, 392, 393), (386, 385, 400, 401), (379, 378, 393, 394), (387, 386, 401, 402), (380, 379, 394, 395), (388, 387, 402, 403), (381, 380, 395, 396), (393, 392, 407, 408), (401, 400, 415, 416), (394, 393, 408, 409), (402, 401, 416, 417), (395, 394, 409, 410), (403, 402, 417, 418), (396, 395, 410, 411), (404, 403, 418, 419), (397, 396, 411, 412), (405, 404, 419, 420), (398, 397, 412, 413), (399, 398, 413, 414), (392, 391, 406, 407), (400, 399, 414, 415), (412, 411, 426, 427), (420, 419, 434, 435), (413, 412, 427, 428), (414, 413, 428, 429), (407, 406, 421, 422), (415, 414, 429, 430), (408, 407, 422, 423), (416, 415, 430, 431), (409, 408, 423, 424), (417, 416, 431, 432), (410, 409, 424, 425), (418, 417, 432, 433), (411, 410, 425, 426), (419, 418, 433, 434), (431, 430, 445, 446), (424, 423, 438, 439), (432, 431, 446, 447), (425, 424, 439, 440), (433, 432, 447, 448), (426, 425, 440, 441), (434, 433, 448, 449), (427, 426, 441, 442), (435, 434, 449, 450), (428, 427, 442, 443), (429, 428, 443, 444), (422, 421, 436, 437), (430, 429, 444, 445), (423, 422, 437, 438), (450, 449, 465, 466), (443, 442, 458, 459), (444, 443, 459, 460), (437, 436, 452, 453), (445, 444, 460, 461), (438, 437, 453, 454), (446, 445, 461, 462), (439, 438, 454, 455), (447, 446, 462, 463), (440, 439, 455, 456), (448, 447, 463, 464), (441, 440, 456, 457), (449, 448, 464, 465), (442, 441, 457, 458), (455, 454, 469, 470), (463, 462, 477, 478), (456, 455, 470, 471), (464, 463, 478, 479), (457, 456, 471, 472), (465, 464, 479, 480), (458, 457, 472, 473), (466, 465, 480, 481), (459, 458, 473, 474), (460, 459, 474, 475), (453, 452, 467, 468), (461, 460, 475, 476), (454, 453, 468, 469), (462, 461, 476, 477), (0, 451, 15), (330, 14, 29), (15, 451, 30), (330, 29, 44), (30, 451, 45), (330, 44, 59), (45, 451, 60), (330, 59, 74), (60, 451, 75), (330, 74, 89), (75, 451, 90), (330, 89, 104), (90, 451, 105), (330, 104, 119), (105, 451, 120), (330, 119, 134), (120, 451, 135), (330, 134, 149), (135, 451, 150), (330, 149, 164), (150, 451, 165), (330, 164, 179), (165, 451, 180), (330, 179, 194), (180, 451, 195), (330, 194, 209), (195, 451, 210), (330, 209, 224), (210, 451, 225), (330, 224, 239), (225, 451, 240), (330, 239, 254), (240, 451, 255), (330, 254, 269), (255, 451, 270), (330, 269, 284), (270, 451, 285), (330, 284, 299), (285, 451, 300), (330, 299, 314), (300, 451, 315), (330, 314, 329), (315, 451, 331), (330, 329, 345), (331, 451, 346), (330, 345, 360), (346, 451, 361), (330, 360, 375), (361, 451, 376), (330, 375, 390), (376, 451, 391), (330, 390, 405), (391, 451, 406), (330, 405, 420), (406, 451, 421), (330, 420, 435), (421, 451, 436), (330, 435, 450), (436, 451, 452), (330, 450, 466), (452, 451, 467), (330, 466, 481), (474, 473, 6, 7), (467, 451, 0), (330, 481, 14), (475, 474, 7, 8), (468, 467, 0, 1), (476, 475, 8, 9), (469, 468, 1, 2), (477, 476, 9, 10), (470, 469, 2, 3), (478, 477, 10, 11), (471, 470, 3, 4), (479, 478, 11, 12), (472, 471, 4, 5), (480, 479, 12, 13), (473, 472, 5, 6), (481, 480, 13, 14)])
me_sphere.materials.append(mat_fakesun)
me_sphere.use_remesh_preserve_volume = False
me_sphere.use_remesh_preserve_attributes = False
me_sphere.use_mirror_vertex_groups = False
me_sphere.update()
me_cube = bpy.data.meshes.new('Cube')
me_cube.from_pydata([(9.951, 9.951, -9.951), (9.951, -9.951, -9.951), (-9.951, -9.951, -9.951), (-9.951, 9.951, -9.951), (9.951, 9.951, 9.951), (9.951, -9.951, 9.951), (-9.951, -9.951, 9.951), (-9.951, 9.951, 9.951)], [], [(0, 1, 2, 3), (4, 7, 6, 5), (0, 4, 5, 1), (1, 5, 6, 2), (2, 6, 7, 3), (4, 0, 3, 7)])
me_cube.polygons.foreach_set('use_smooth', [True] * 6)
_uv = me_cube.uv_layers.new(name='UVMap')
_uv.uv.foreach_set('vector', [0.6669, 0.5, 0.6669, 0.9993, 0.9998, 0.9993, 0.9998, 0.5, 0.3331, 0.4995, 0.3331, 0.0002446, 0.0002446, 0.0002448, 0.0002447, 0.4995, 0.6664, 0.0002446, 0.3336, 0.0002446, 0.3336, 0.4995, 0.6664, 0.4995, 0.9998, 0.0002447, 0.6669, 0.0002449, 0.6669, 0.4995, 0.9998, 0.4995, 0.0002446, 0.5, 0.0002446, 0.9993, 0.3331, 0.9993, 0.3331, 0.5, 0.6664, 0.9993, 0.6664, 0.5, 0.3336, 0.5, 0.3336, 0.9993])
me_cube.materials.append(mat_material)
me_cube.use_remesh_preserve_volume = False
me_cube.use_remesh_preserve_attributes = False
me_cube.use_mirror_vertex_groups = False
me_cube.update()
me_plane = bpy.data.meshes.new('Plane')
me_plane.from_pydata([(-10.0, -10.0, 0.0), (10.0, -10.0, 0.0), (-10.0, 10.0, 0.0), (10.0, 10.0, 0.0)], [], [(0, 1, 3, 2)])
me_plane.polygons.foreach_set('use_smooth', [True] * 1)
_uv = me_plane.uv_layers.new(name='UVMap')
_uv.uv.foreach_set('vector', [9.998e-05, 0.0001002, 0.9999, 9.998e-05, 0.9999, 0.9999, 0.0001004, 0.9999])
me_plane.materials.append(mat_ground)
me_plane.use_remesh_preserve_volume = False
me_plane.use_remesh_preserve_attributes = False
me_plane.use_mirror_vertex_groups = False
me_plane.update()

# ---- objects
ob_fakesun = bpy.data.objects.new('FakeSun', me_sphere)
ob_cubemaptarget = bpy.data.objects.new('CubeMapTarget', me_cube)
ob_ground = bpy.data.objects.new('Ground', me_plane)
ob_camera = bpy.data.objects.new('Camera', cam_camera)

# ---- transforms, parenting, visibility, modifiers, constraints
ob_fakesun.location = (976.0, 188.9, 108.3)
ob_fakesun.scale = (25.0, 25.0, 25.0)
ob_fakesun.visible_volume_scatter = False
ob_fakesun.visible_shadow = False
ob_fakesun.lineart.crease_threshold = 0.0
ob_cubemaptarget.location = (0.0, 0.0, 15.0)
ob_cubemaptarget.scale = (0.01, 0.01, 0.01)
ob_cubemaptarget.lock_rotations_4d = False
ob_cubemaptarget.empty_display_type = 'ARROWS'
ob_cubemaptarget.lineart.crease_threshold = 0.0
_m = ob_cubemaptarget.modifiers.new('Subsurf', 'SUBSURF')
_m.uv_smooth = 'PRESERVE_CORNERS'
_m.levels = 2
_m.render_levels = 4
_m.show_only_control_edges = False
ob_ground.location = (0.0, 0.0, 10.0)
ob_ground.scale = (4.0, -4.0, 4.0)
ob_ground.show_texture_space = True
ob_ground.lineart.crease_threshold = 0.0
_m = ob_ground.modifiers.new('Subsurf', 'SUBSURF')
_m.uv_smooth = 'PRESERVE_CORNERS'
_m.levels = 3
_m.render_levels = 6
_m.show_only_control_edges = False
_m = ob_ground.modifiers.new('Displace', 'DISPLACE')
_m.strength = 0.5
_m.texture_coords = 'UV'
ob_camera.location = (-8.834, 0.0, 7.111)
ob_camera.rotation_euler = (1.324, -0.04441, -1.567)
ob_camera.lock_rotations_4d = False
ob_camera.empty_display_type = 'ARROWS'
ob_camera.color = (0.0, 0.0, 0.0, 0.0)
ob_camera.display_type = 'WIRE'
ob_camera.lineart.crease_threshold = 0.0

# ---- collection membership
col_collection_1.objects.link(ob_fakesun)
col_collection_1.objects.link(ob_cubemaptarget)
col_collection_1.objects.link(ob_ground)
col_collection_1.objects.link(ob_camera)

# ---- scene / render settings (as saved in the file)
scene.camera = ob_camera
scene.frame_start = 1; scene.frame_end = 250; scene.frame_set(8)
scene.render.engine = 'CYCLES'
scene.render.image_settings.file_format = 'OPEN_EXR'
scene.render.image_settings.color_mode = 'RGB'
scene.render.image_settings.color_depth = '16'
scene.render.resolution_percentage = 50
scene.render.dither_intensity = 0.0
scene.cycles.use_denoising = False
scene.cycles.samples = 576
scene.cycles.sampling_pattern = 'TABULATED_SOBOL'
scene.cycles.light_sampling_threshold = 0.0
scene.cycles.use_adaptive_sampling = False
scene.cycles.use_light_tree = False
scene.cycles.blur_glossy = 0.0
scene.cycles.pixel_filter_type = 'GAUSSIAN'
scene.cycles.use_animated_seed = True
scene.cycles.sample_clamp_indirect = 0.0
scene.view_settings.view_transform = 'Standard'
bpy.context.view_layer.update()
